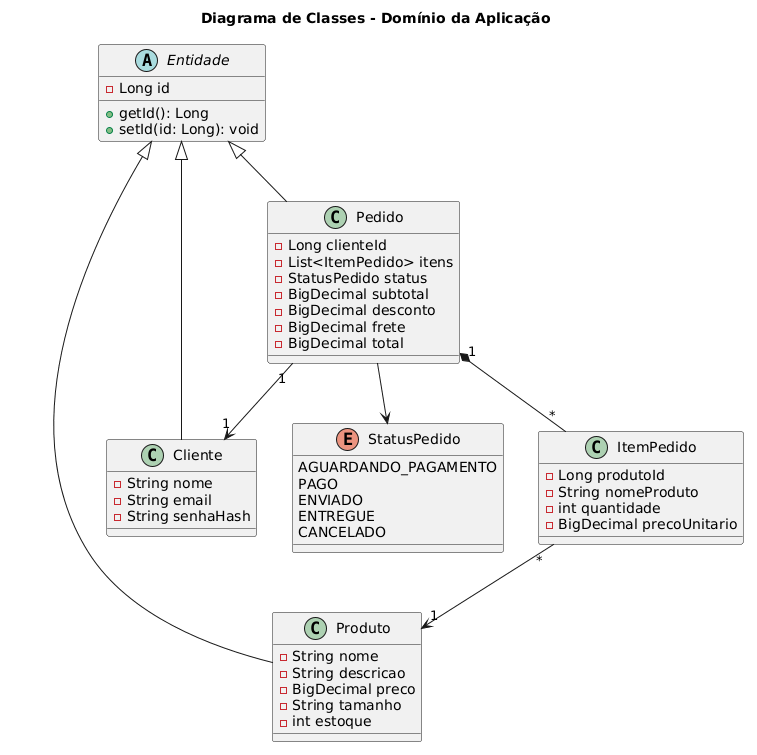

The diagram above was rendered by PlantUML. Its source (embedded in the PNG):
@startuml
title Diagrama de Classes - Domínio da Aplicação

abstract class Entidade {
    - Long id
    + getId(): Long
    + setId(id: Long): void
}

class Produto {
    - String nome
    - String descricao
    - BigDecimal preco
    - String tamanho
    - int estoque
}

class Cliente {
    - String nome
    - String email
    - String senhaHash
}

enum StatusPedido {
    AGUARDANDO_PAGAMENTO
    PAGO
    ENVIADO
    ENTREGUE
    CANCELADO
}

class ItemPedido {
    - Long produtoId
    - String nomeProduto
    - int quantidade
    - BigDecimal precoUnitario
}

class Pedido {
    - Long clienteId
    - List<ItemPedido> itens
    - StatusPedido status
    - BigDecimal subtotal
    - BigDecimal desconto
    - BigDecimal frete
    - BigDecimal total
}

Entidade <|-- Produto
Entidade <|-- Cliente
Entidade <|-- Pedido
Pedido "1" *-- "*" ItemPedido
Pedido --> StatusPedido
Pedido "1" --> "1" Cliente
ItemPedido "*" --> "1" Produto
@enduml